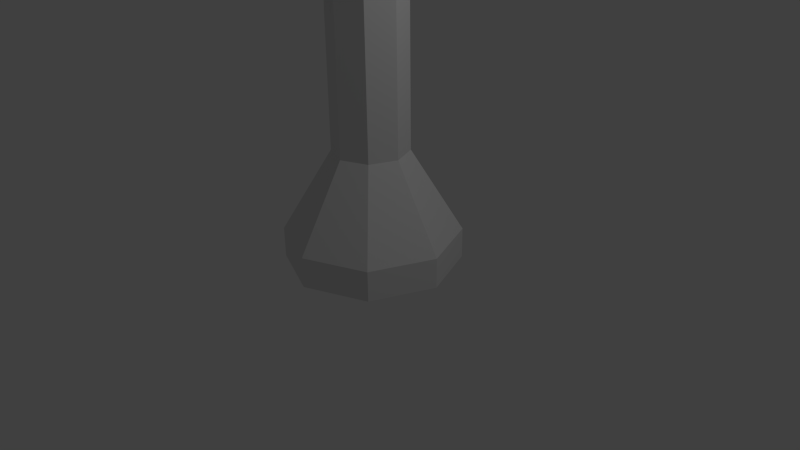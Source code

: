 # Source: King.blend  (saved by Blender 2.74.0; exported with 4.5.12 LTS)
import bpy
from mathutils import Matrix  # noqa: F401  (used for matrix-valued properties, if any)

bpy.ops.wm.read_factory_settings(use_empty=True)
scene = bpy.context.scene
scene.name = 'Scene'

# ---- collections
col_collection_1 = bpy.data.collections.new('Collection 1'); scene.collection.children.link(col_collection_1)

# ---- world
world_world = bpy.data.worlds.new('World'); scene.world = world_world
world_world.color = (0.05088, 0.05088, 0.05088)
world_world.use_sun_shadow = False
world_world.sun_shadow_jitter_overblur = 0.0
world_world.cycles.sampling_method = 'MANUAL'
world_world.cycles.sample_map_resolution = 256

# ---- cameras
cam_camera = bpy.data.cameras.new('Camera')
cam_camera.clip_end = 100.0
cam_camera.lens = 35.0
cam_camera.sensor_width = 32.0
cam_camera.sensor_height = 18.0
cam_camera.ortho_scale = 7.314
cam_camera.dof.focus_distance = 0.0
cam_camera.dof.aperture_fstop = 128.0

# ---- lights
light_lamp = bpy.data.lights.new('Lamp', 'POINT')
light_lamp.transmission_factor = 0.0
light_lamp.cutoff_distance = 30.0
light_lamp.energy = 100.0
light_lamp.shadow_buffer_clip_start = 1.001
light_lamp.shadow_soft_size = 0.1
light_lamp.shadow_maximum_resolution = 0.006
light_lamp.use_absolute_resolution = True
light_lamp.cycles.use_multiple_importance_sampling = False

# ---- meshes
me_circle = bpy.data.meshes.new('Circle')
me_circle.from_pydata([(-2.47e-09, 1.133, -0.02311), (-0.8009, 0.8009, -0.02311), (-1.133, -5e-08, -0.02311), (-0.8009, -0.8009, -0.02311), (9.655e-08, -1.133, -0.02311), (0.8009, -0.8009, -0.02311), (1.133, 1.301e-08, -0.02311), (0.8009, 0.8009, -0.02311), (-2.47e-09, 1.133, 0.3717), (-0.8009, 0.8009, 0.3717), (-1.133, -5e-08, 0.3717), (-0.8009, -0.8009, 0.3717), (9.655e-08, -1.133, 0.3717), (0.8009, -0.8009, 0.3717), (1.133, 1.301e-08, 0.3717), (0.8009, 0.8009, 0.3717), (3.832e-09, 0.4857, 1.439), (-0.3434, 0.3434, 1.439), (-0.4857, -1.74e-08, 1.439), (-0.3434, -0.3434, 1.439), (4.629e-08, -0.4857, 1.439), (0.3434, -0.3434, 1.439), (0.4857, 9.624e-09, 1.439), (0.3434, 0.3434, 1.439), (3.832e-09, 0.4857, 3.595), (-0.3434, 0.3434, 3.595), (-0.4857, -1.74e-08, 3.595), (-0.3434, -0.3434, 3.595), (4.629e-08, -0.4857, 3.595), (0.3434, -0.3434, 3.595), (0.4857, 9.624e-09, 3.595), (0.3434, 0.3434, 3.595), (-1.189e-08, 0.829, 3.79), (-0.5862, 0.5862, 3.79), (-0.829, -2.97e-08, 3.79), (-0.5862, -0.5862, 3.79), (6.058e-08, -0.829, 3.79), (0.5862, -0.5862, 3.79), (0.829, 1.643e-08, 3.79), (0.5862, 0.5862, 3.79), (-1.189e-08, 0.829, 3.79), (-0.5862, 0.5862, 3.79), (-0.829, -2.97e-08, 3.79), (-0.5862, -0.5862, 3.79), (6.058e-08, -0.829, 3.79), (0.5862, -0.5862, 3.79), (0.829, 1.643e-08, 3.79), (0.5862, 0.5862, 3.79), (-7.662e-09, 0.5341, 4.015), (-0.3777, 0.3777, 4.015), (-0.5341, -1.648e-08, 4.015), (-0.3777, -0.3777, 4.015), (3.903e-08, -0.5341, 4.015), (0.3777, -0.3777, 4.015), (0.5341, 1.323e-08, 4.015), (0.3777, 0.3777, 4.015), (-7.662e-09, 0.5341, 4.015), (-0.3777, 0.3777, 4.015), (-0.5341, -1.648e-08, 4.015), (-0.3777, -0.3777, 4.015), (3.903e-08, -0.5341, 4.015), (0.3777, -0.3777, 4.015), (0.5341, 1.323e-08, 4.015), (0.3777, 0.3777, 4.015), (-1.358e-08, 0.9466, 4.985), (-0.6693, 0.6693, 4.985), (-0.9466, -3.209e-08, 4.985), (-0.6693, -0.6693, 4.985), (6.917e-08, -0.9466, 4.985), (0.6693, -0.6693, 4.985), (0.9466, 2.058e-08, 4.985), (0.6693, 0.6693, 4.985), (-0.2078, 0.2046, 4.99), (-0.2078, -0.1993, 4.99), (0.1962, -0.1993, 4.99), (0.1962, 0.2046, 4.99), (-0.2078, 0.2046, 5.559), (-0.2078, -0.1993, 5.559), (0.1962, -0.1993, 5.559), (0.1962, 0.2046, 5.559), (-0.2078, 0.2046, 5.911), (-0.2078, -0.1993, 5.911), (0.1962, -0.1993, 5.911), (0.1962, 0.2046, 5.911), (-0.2078, 0.2046, 6.272), (-0.2078, -0.1993, 6.272), (0.1962, -0.1993, 6.272), (0.1962, 0.2046, 6.272), (0.1962, -0.5941, 5.559), (-0.2078, -0.5941, 5.559), (0.1962, -0.5941, 5.911), (-0.2078, -0.5941, 5.911), (-0.2078, 0.5579, 5.559), (0.1962, 0.5579, 5.559), (-0.2078, 0.5579, 5.911), (0.1962, 0.5579, 5.911)], [], [(0, 8, 15, 7), (7, 15, 14, 6), (6, 14, 13, 5), (5, 13, 12, 4), (4, 12, 11, 3), (3, 11, 10, 2), (2, 10, 9, 1), (1, 9, 8, 0), (8, 16, 23, 15), (15, 23, 22, 14), (14, 22, 21, 13), (13, 21, 20, 12), (12, 20, 19, 11), (11, 19, 18, 10), (10, 18, 17, 9), (9, 17, 16, 8), (16, 24, 31, 23), (23, 31, 30, 22), (22, 30, 29, 21), (21, 29, 28, 20), (20, 28, 27, 19), (19, 27, 26, 18), (18, 26, 25, 17), (17, 25, 24, 16), (24, 32, 39, 31), (31, 39, 38, 30), (30, 38, 37, 29), (29, 37, 36, 28), (28, 36, 35, 27), (27, 35, 34, 26), (26, 34, 33, 25), (25, 33, 32, 24), (32, 40, 47, 39), (39, 47, 46, 38), (38, 46, 45, 37), (37, 45, 44, 36), (36, 44, 43, 35), (35, 43, 42, 34), (34, 42, 41, 33), (33, 41, 40, 32), (40, 48, 55, 47), (47, 55, 54, 46), (46, 54, 53, 45), (45, 53, 52, 44), (44, 52, 51, 43), (43, 51, 50, 42), (42, 50, 49, 41), (41, 49, 48, 40), (48, 56, 63, 55), (55, 63, 62, 54), (54, 62, 61, 53), (53, 61, 60, 52), (52, 60, 59, 51), (51, 59, 58, 50), (50, 58, 57, 49), (49, 57, 56, 48), (56, 64, 71, 63), (63, 71, 70, 62), (62, 70, 69, 61), (61, 69, 68, 60), (60, 68, 67, 59), (59, 67, 66, 58), (58, 66, 65, 57), (57, 65, 64, 56), (74, 73, 72, 75), (79, 83, 82, 78), (75, 79, 78, 74), (72, 76, 79, 75), (73, 77, 76, 72), (74, 78, 77, 73), (83, 87, 86, 82), (80, 94, 92, 76), (77, 81, 80, 76), (77, 89, 91, 81), (86, 87, 84, 85), (80, 84, 87, 83), (81, 85, 84, 80), (82, 86, 85, 81), (88, 90, 91, 89), (82, 90, 88, 78), (81, 91, 90, 82), (78, 88, 89, 77), (92, 94, 95, 93), (79, 93, 95, 83), (83, 95, 94, 80), (76, 92, 93, 79), (65, 66, 67, 68, 69, 70, 71, 64), (1, 0, 7, 6, 5, 4, 3, 2)])
me_circle.use_remesh_preserve_volume = False
me_circle.use_remesh_preserve_attributes = False
me_circle.use_mirror_vertex_groups = False
me_circle.update()

# ---- objects
ob_circle = bpy.data.objects.new('Circle', me_circle)
ob_lamp = bpy.data.objects.new('Lamp', light_lamp)
ob_camera = bpy.data.objects.new('Camera', cam_camera)

# ---- transforms, parenting, visibility, modifiers, constraints
ob_circle.location = (0.0, 0.0, 0.0)
ob_circle.lineart.crease_threshold = 0.0
ob_lamp.location = (4.076, 1.005, 5.904)
ob_lamp.rotation_euler = (0.6503, 0.05522, 1.866)
ob_lamp.lock_rotations_4d = False
ob_lamp.empty_display_type = 'ARROWS'
ob_lamp.color = (0.0, 0.0, 0.0, 0.0)
ob_lamp.lineart.crease_threshold = 0.0
ob_camera.location = (7.481, -6.508, 5.344)
ob_camera.rotation_euler = (1.109, 0.01082, 0.8149)
ob_camera.lock_rotations_4d = False
ob_camera.empty_display_type = 'ARROWS'
ob_camera.color = (0.0, 0.0, 0.0, 0.0)
ob_camera.display_type = 'WIRE'
ob_camera.lineart.crease_threshold = 0.0

# ---- collection membership
col_collection_1.objects.link(ob_circle)
col_collection_1.objects.link(ob_lamp)
col_collection_1.objects.link(ob_camera)

# ---- scene / render settings (as saved in the file)
scene.camera = ob_camera
scene.frame_start = 1; scene.frame_end = 250; scene.frame_set(1)
scene.render.engine = 'BLENDER_EEVEE_NEXT'
scene.render.resolution_percentage = 50
scene.render.dither_intensity = 0.0
scene.cycles.use_denoising = False
scene.cycles.samples = 10
scene.cycles.sampling_pattern = 'TABULATED_SOBOL'
scene.cycles.light_sampling_threshold = 0.0
scene.cycles.use_adaptive_sampling = False
scene.cycles.use_light_tree = False
scene.cycles.blur_glossy = 0.0
scene.cycles.pixel_filter_type = 'GAUSSIAN'
scene.cycles.sample_clamp_indirect = 0.0
scene.view_settings.view_transform = 'Standard'
bpy.context.view_layer.update()
